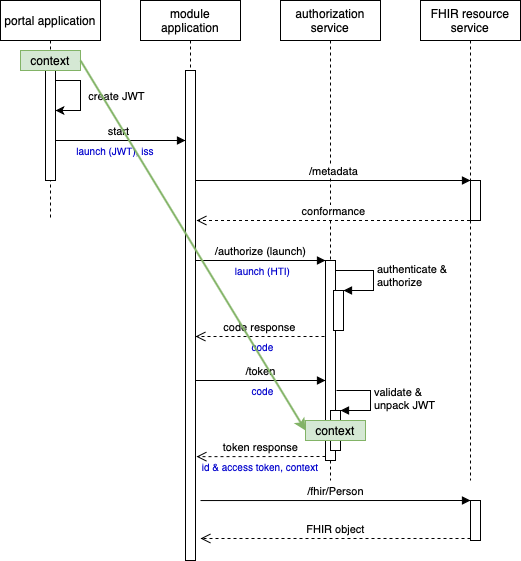

The diagram above was exported from draw.io. Its source (the exported page's mxGraphModel, read from the mxfile embedded in the PNG):
<mxGraphModel dx="946" dy="620" grid="1" gridSize="10" guides="1" tooltips="1" connect="1" arrows="1" fold="1" page="1" pageScale="1" pageWidth="827" pageHeight="1169" math="0" shadow="0">
  <root>
    <mxCell id="0" />
    <mxCell id="1" parent="0" />
    <mxCell id="-XDd9_b0Rb5PniTTwB9Y-70" value="portal application" style="shape=umlLifeline;perimeter=lifelinePerimeter;whiteSpace=wrap;html=1;container=1;collapsible=0;recursiveResize=0;outlineConnect=0;" parent="1" vertex="1">
      <mxGeometry x="40" y="40" width="100" height="220" as="geometry" />
    </mxCell>
    <mxCell id="-XDd9_b0Rb5PniTTwB9Y-71" value="authorization service" style="shape=umlLifeline;perimeter=lifelinePerimeter;whiteSpace=wrap;html=1;container=1;collapsible=0;recursiveResize=0;outlineConnect=0;" parent="1" vertex="1">
      <mxGeometry x="320" y="40" width="100" height="480" as="geometry" />
    </mxCell>
    <mxCell id="-XDd9_b0Rb5PniTTwB9Y-72" value="FHIR resource service" style="shape=umlLifeline;perimeter=lifelinePerimeter;whiteSpace=wrap;html=1;container=1;collapsible=0;recursiveResize=0;outlineConnect=0;" parent="1" vertex="1">
      <mxGeometry x="460" y="40" width="100" height="480" as="geometry" />
    </mxCell>
    <mxCell id="-XDd9_b0Rb5PniTTwB9Y-73" value="start" style="html=1;verticalAlign=bottom;startArrow=oval;endArrow=block;startSize=8;" parent="1" edge="1">
      <mxGeometry relative="1" as="geometry">
        <mxPoint x="89.5" y="180" as="sourcePoint" />
        <Array as="points">
          <mxPoint x="180" y="180" />
        </Array>
        <mxPoint x="225" y="180" as="targetPoint" />
      </mxGeometry>
    </mxCell>
    <mxCell id="-XDd9_b0Rb5PniTTwB9Y-74" value="" style="html=1;points=[];perimeter=orthogonalPerimeter;" parent="1" vertex="1">
      <mxGeometry x="510" y="220" width="10" height="40" as="geometry" />
    </mxCell>
    <mxCell id="-XDd9_b0Rb5PniTTwB9Y-75" value="/metadata" style="html=1;verticalAlign=bottom;endArrow=block;entryX=0;entryY=0;" parent="1" target="-XDd9_b0Rb5PniTTwB9Y-74" edge="1">
      <mxGeometry relative="1" as="geometry">
        <mxPoint x="235" y="220" as="sourcePoint" />
      </mxGeometry>
    </mxCell>
    <mxCell id="-XDd9_b0Rb5PniTTwB9Y-76" value="conformance" style="html=1;verticalAlign=bottom;endArrow=open;dashed=1;endSize=8;" parent="1" edge="1">
      <mxGeometry relative="1" as="geometry">
        <mxPoint x="236" y="260" as="targetPoint" />
        <Array as="points">
          <mxPoint x="450" y="260" />
        </Array>
        <mxPoint x="509.5" y="260" as="sourcePoint" />
      </mxGeometry>
    </mxCell>
    <mxCell id="-XDd9_b0Rb5PniTTwB9Y-77" value="" style="html=1;points=[];perimeter=orthogonalPerimeter;" parent="1" vertex="1">
      <mxGeometry x="365" y="300" width="10" height="200" as="geometry" />
    </mxCell>
    <mxCell id="-XDd9_b0Rb5PniTTwB9Y-78" value="/authorize (launch)" style="html=1;verticalAlign=bottom;endArrow=block;entryX=0;entryY=0;" parent="1" target="-XDd9_b0Rb5PniTTwB9Y-77" edge="1">
      <mxGeometry relative="1" as="geometry">
        <mxPoint x="235" y="300" as="sourcePoint" />
      </mxGeometry>
    </mxCell>
    <mxCell id="-XDd9_b0Rb5PniTTwB9Y-79" value="code response" style="html=1;verticalAlign=bottom;endArrow=open;dashed=1;endSize=8;exitX=-0.1;exitY=0.38;exitDx=0;exitDy=0;exitPerimeter=0;" parent="1" source="-XDd9_b0Rb5PniTTwB9Y-77" edge="1">
      <mxGeometry relative="1" as="geometry">
        <mxPoint x="235" y="376" as="targetPoint" />
      </mxGeometry>
    </mxCell>
    <mxCell id="-XDd9_b0Rb5PniTTwB9Y-80" value="" style="html=1;points=[];perimeter=orthogonalPerimeter;" parent="1" vertex="1">
      <mxGeometry x="373" y="330" width="10" height="40" as="geometry" />
    </mxCell>
    <mxCell id="-XDd9_b0Rb5PniTTwB9Y-81" value="authenticate &amp;amp; &lt;br&gt;authorize" style="edgeStyle=orthogonalEdgeStyle;html=1;align=left;spacingLeft=2;endArrow=block;rounded=0;entryX=1;entryY=0;exitX=1;exitY=0.06;exitDx=0;exitDy=0;exitPerimeter=0;" parent="1" source="-XDd9_b0Rb5PniTTwB9Y-77" target="-XDd9_b0Rb5PniTTwB9Y-80" edge="1">
      <mxGeometry relative="1" as="geometry">
        <mxPoint x="380" y="310" as="sourcePoint" />
        <Array as="points">
          <mxPoint x="375" y="310" />
          <mxPoint x="413" y="310" />
          <mxPoint x="413" y="330" />
        </Array>
      </mxGeometry>
    </mxCell>
    <mxCell id="-XDd9_b0Rb5PniTTwB9Y-83" value="/token" style="html=1;verticalAlign=bottom;endArrow=block;entryX=0;entryY=0;" parent="1" edge="1">
      <mxGeometry relative="1" as="geometry">
        <mxPoint x="235" y="420" as="sourcePoint" />
        <mxPoint x="365" y="420" as="targetPoint" />
      </mxGeometry>
    </mxCell>
    <mxCell id="-XDd9_b0Rb5PniTTwB9Y-84" value="token response" style="html=1;verticalAlign=bottom;endArrow=open;dashed=1;endSize=8;exitX=0;exitY=0.95;entryX=1.1;entryY=0.764;entryDx=0;entryDy=0;entryPerimeter=0;" parent="1" edge="1">
      <mxGeometry relative="1" as="geometry">
        <mxPoint x="236" y="496.1600000000001" as="targetPoint" />
        <mxPoint x="365" y="496" as="sourcePoint" />
      </mxGeometry>
    </mxCell>
    <mxCell id="-XDd9_b0Rb5PniTTwB9Y-85" value="" style="html=1;points=[];perimeter=orthogonalPerimeter;" parent="1" vertex="1">
      <mxGeometry x="510" y="540" width="10" height="40" as="geometry" />
    </mxCell>
    <mxCell id="-XDd9_b0Rb5PniTTwB9Y-86" value="/fhir/Person" style="html=1;verticalAlign=bottom;endArrow=block;entryX=0;entryY=0;exitX=1.5;exitY=0.805;exitDx=0;exitDy=0;exitPerimeter=0;" parent="1" target="-XDd9_b0Rb5PniTTwB9Y-85" edge="1">
      <mxGeometry relative="1" as="geometry">
        <mxPoint x="240" y="540.05" as="sourcePoint" />
      </mxGeometry>
    </mxCell>
    <mxCell id="-XDd9_b0Rb5PniTTwB9Y-87" value="FHIR object" style="html=1;verticalAlign=bottom;endArrow=open;dashed=1;endSize=8;exitX=0;exitY=0.95;" parent="1" source="-XDd9_b0Rb5PniTTwB9Y-85" edge="1">
      <mxGeometry relative="1" as="geometry">
        <mxPoint x="240" y="578" as="targetPoint" />
      </mxGeometry>
    </mxCell>
    <mxCell id="-XDd9_b0Rb5PniTTwB9Y-88" value="" style="html=1;points=[];perimeter=orthogonalPerimeter;" parent="1" vertex="1">
      <mxGeometry x="85" y="110" width="10" height="110" as="geometry" />
    </mxCell>
    <mxCell id="-XDd9_b0Rb5PniTTwB9Y-90" value="" style="html=1;points=[];perimeter=orthogonalPerimeter;" parent="1" vertex="1">
      <mxGeometry x="370" y="450" width="10" height="40" as="geometry" />
    </mxCell>
    <mxCell id="-XDd9_b0Rb5PniTTwB9Y-91" value="validate &amp;amp; &lt;br&gt;unpack JWT" style="edgeStyle=orthogonalEdgeStyle;html=1;align=left;spacingLeft=2;endArrow=block;rounded=0;entryX=1;entryY=0;exitX=1.1;exitY=0.65;exitDx=0;exitDy=0;exitPerimeter=0;" parent="1" source="-XDd9_b0Rb5PniTTwB9Y-77" target="-XDd9_b0Rb5PniTTwB9Y-90" edge="1">
      <mxGeometry relative="1" as="geometry">
        <mxPoint x="380" y="430" as="sourcePoint" />
        <Array as="points">
          <mxPoint x="410" y="430" />
          <mxPoint x="410" y="450" />
        </Array>
      </mxGeometry>
    </mxCell>
    <mxCell id="-XDd9_b0Rb5PniTTwB9Y-92" value="module application" style="shape=umlLifeline;perimeter=lifelinePerimeter;whiteSpace=wrap;html=1;container=1;collapsible=0;recursiveResize=0;outlineConnect=0;" parent="1" vertex="1">
      <mxGeometry x="180" y="40" width="100" height="560" as="geometry" />
    </mxCell>
    <mxCell id="-XDd9_b0Rb5PniTTwB9Y-93" value="" style="html=1;points=[];perimeter=orthogonalPerimeter;" parent="-XDd9_b0Rb5PniTTwB9Y-92" vertex="1">
      <mxGeometry x="45" y="70" width="10" height="490" as="geometry" />
    </mxCell>
    <mxCell id="hiPCgUUdK7GHuiICHYWD-1" value="launch (JWT), iss" style="text;html=1;strokeColor=none;fillColor=none;align=center;verticalAlign=middle;whiteSpace=wrap;rounded=0;fontSize=10;fontColor=#0000CC;" parent="1" vertex="1">
      <mxGeometry x="85" y="180" width="140" height="20" as="geometry" />
    </mxCell>
    <mxCell id="hiPCgUUdK7GHuiICHYWD-2" value="launch (HTI)" style="text;html=1;strokeColor=none;fillColor=none;align=center;verticalAlign=middle;whiteSpace=wrap;rounded=0;fontSize=10;fontColor=#0000CC;" parent="1" vertex="1">
      <mxGeometry x="240" y="300" width="125" height="20" as="geometry" />
    </mxCell>
    <mxCell id="hiPCgUUdK7GHuiICHYWD-3" value="code" style="text;html=1;strokeColor=none;fillColor=none;align=center;verticalAlign=middle;whiteSpace=wrap;rounded=0;fontSize=10;fontColor=#0000CC;" parent="1" vertex="1">
      <mxGeometry x="240" y="376" width="125" height="20" as="geometry" />
    </mxCell>
    <mxCell id="hiPCgUUdK7GHuiICHYWD-4" value="code" style="text;html=1;strokeColor=none;fillColor=none;align=center;verticalAlign=middle;whiteSpace=wrap;rounded=0;fontSize=10;fontColor=#0000CC;" parent="1" vertex="1">
      <mxGeometry x="240" y="420" width="125" height="20" as="geometry" />
    </mxCell>
    <mxCell id="hiPCgUUdK7GHuiICHYWD-5" value="id &amp;amp; access token, context" style="text;html=1;strokeColor=none;fillColor=none;align=center;verticalAlign=middle;whiteSpace=wrap;rounded=0;fontSize=10;fontColor=#0000CC;" parent="1" vertex="1">
      <mxGeometry x="235" y="496" width="130" height="20" as="geometry" />
    </mxCell>
    <mxCell id="hiPCgUUdK7GHuiICHYWD-11" style="edgeStyle=orthogonalEdgeStyle;rounded=0;orthogonalLoop=1;jettySize=auto;html=1;" parent="1" source="-XDd9_b0Rb5PniTTwB9Y-88" target="-XDd9_b0Rb5PniTTwB9Y-88" edge="1">
      <mxGeometry relative="1" as="geometry">
        <Array as="points">
          <mxPoint x="120" y="120" />
          <mxPoint x="120" y="150" />
        </Array>
      </mxGeometry>
    </mxCell>
    <mxCell id="hiPCgUUdK7GHuiICHYWD-13" value="create JWT" style="edgeLabel;html=1;align=center;verticalAlign=middle;resizable=0;points=[];" parent="hiPCgUUdK7GHuiICHYWD-11" vertex="1" connectable="0">
      <mxGeometry y="2" relative="1" as="geometry">
        <mxPoint x="33" as="offset" />
      </mxGeometry>
    </mxCell>
    <mxCell id="znDJ0aBp4fcmO1Y_07if-1" value="context" style="rounded=0;whiteSpace=wrap;html=1;fillColor=#d5e8d4;strokeColor=#82b366;" vertex="1" parent="1">
      <mxGeometry x="60" y="90" width="60" height="20" as="geometry" />
    </mxCell>
    <mxCell id="znDJ0aBp4fcmO1Y_07if-2" value="context" style="rounded=0;whiteSpace=wrap;html=1;fillColor=#d5e8d4;strokeColor=#82b366;" vertex="1" parent="1">
      <mxGeometry x="345" y="460" width="60" height="20" as="geometry" />
    </mxCell>
    <mxCell id="znDJ0aBp4fcmO1Y_07if-3" value="" style="endArrow=classic;html=1;exitX=1;exitY=0.5;exitDx=0;exitDy=0;entryX=0;entryY=0.5;entryDx=0;entryDy=0;fillColor=#d5e8d4;strokeColor=#82b366;strokeWidth=2;" edge="1" parent="1" source="znDJ0aBp4fcmO1Y_07if-1" target="znDJ0aBp4fcmO1Y_07if-2">
      <mxGeometry width="50" height="50" relative="1" as="geometry">
        <mxPoint x="105" y="140" as="sourcePoint" />
        <mxPoint x="355" y="450" as="targetPoint" />
      </mxGeometry>
    </mxCell>
  </root>
</mxGraphModel>